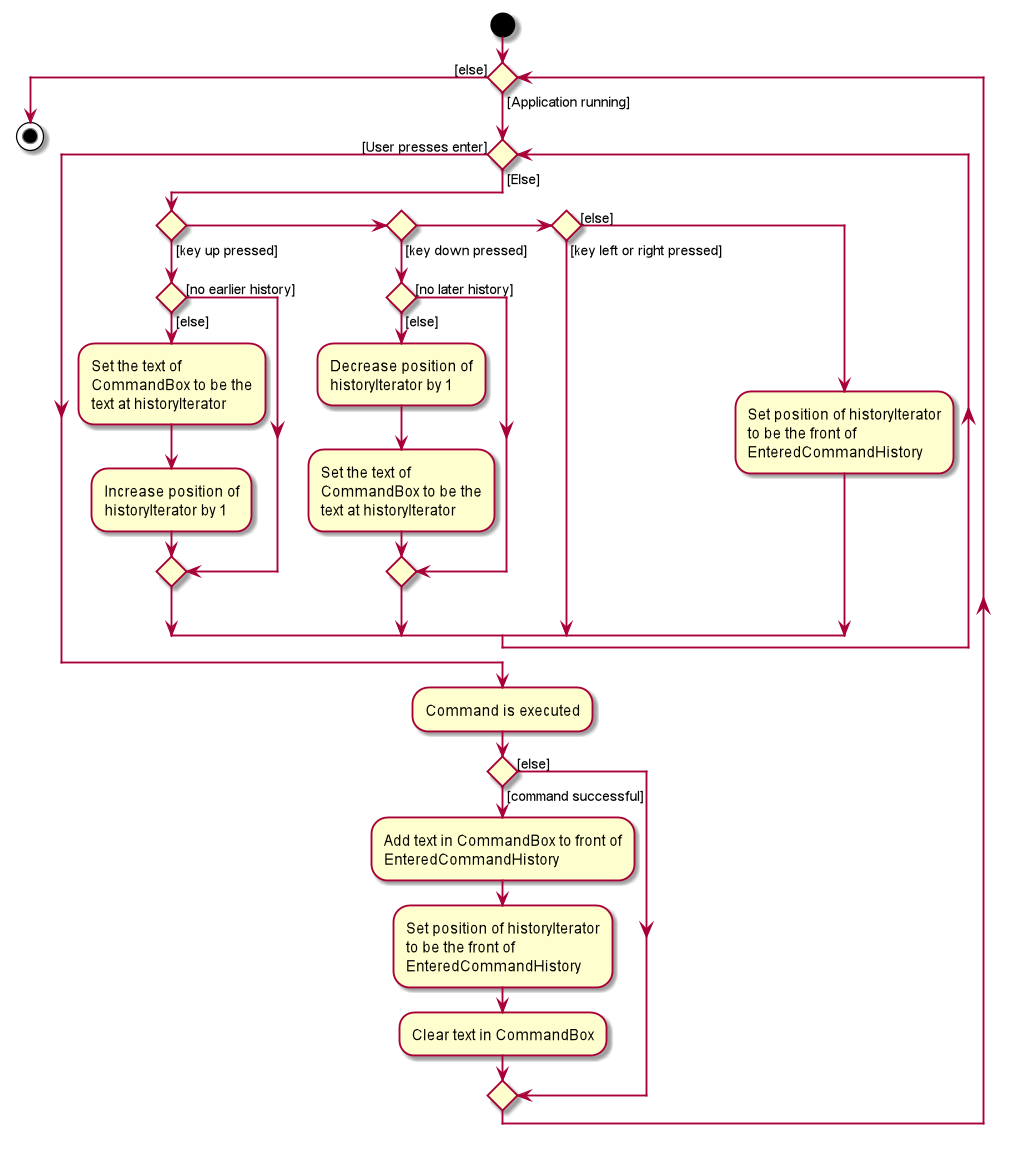

The diagram above was rendered by PlantUML. Its source (embedded in the PNG):
@startuml
start

while () is ([Application running])

    while () is ([Else])
        if () then ([key up pressed])
            if () then ([no earlier history])
            else ([else])
                :Set the text of
                CommandBox to be the
                text at historyIterator;
                :Increase position of
                historyIterator by 1;
            endif

        else if () then ([key down pressed])
            if () then ([no later history])
            else ([else])
                :Decrease position of
                historyIterator by 1;
                :Set the text of
                CommandBox to be the
                text at historyIterator;
            endif
        else if () then ([key left or right pressed])
        else ([else])
            :Set position of historyIterator
            to be the front of
            EnteredCommandHistory;
        endif
    endwhile ([User presses enter])

  :Command is executed;
  if () then ([command successful])
      :Add text in CommandBox to front of
      EnteredCommandHistory;
      :Set position of historyIterator
      to be the front of
      EnteredCommandHistory;
      :Clear text in CommandBox;
  else ([else])
  endif
endwhile ([else])
stop
@enduml